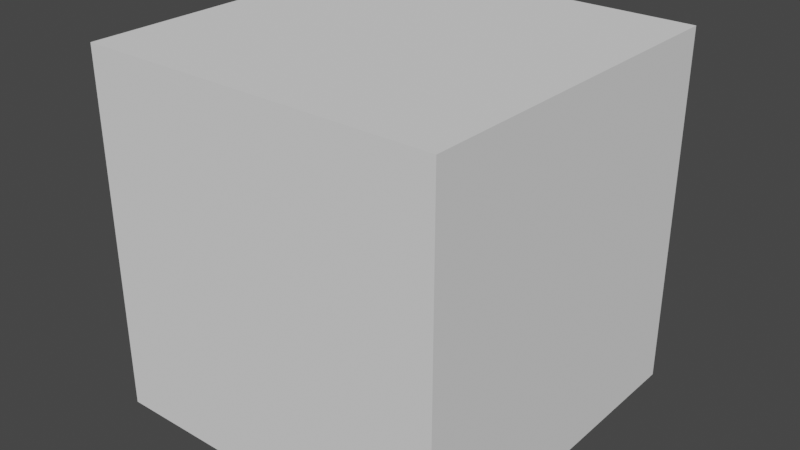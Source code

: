 # Source: Cube_Rock.blend  (saved by Blender 3.3.6; exported with 4.5.12 LTS)
import bpy
from mathutils import Matrix  # noqa: F401  (used for matrix-valued properties, if any)

bpy.ops.wm.read_factory_settings(use_empty=True)
scene = bpy.context.scene
scene.name = 'Scene'

# ---- collections
col_collection = bpy.data.collections.new('Collection'); scene.collection.children.link(col_collection)

# ---- world
world_world = bpy.data.worlds.new('World'); scene.world = world_world
world_world.use_nodes = True; world_world.node_tree.nodes.clear()
_N = world_world.node_tree.nodes; _L = world_world.node_tree.links
n0 = _N.new('ShaderNodeOutputWorld'); n0.name = 'World Output'; n0.location = (300, 300)
n1 = _N.new('ShaderNodeBackground'); n1.name = 'Background'; n1.location = (10, 300)
n1.inputs[0].default_value = (0.05088, 0.05088, 0.05088, 1.0)
_L.new(n1.outputs[0], n0.inputs[0])
n0.is_active_output = True
world_world.color = (0.05088, 0.05088, 0.05088)
world_world.use_sun_shadow = False
world_world.sun_shadow_jitter_overblur = 0.0

# ---- meshes
me_cube_rock = bpy.data.meshes.new('Cube Rock')
me_cube_rock.from_pydata([(-1.0, -1.0, -1.0), (-1.0, -1.0, 1.0), (-1.0, 1.0, -1.0), (-1.0, 1.0, 1.0), (1.0, -1.0, -1.0), (1.0, -1.0, 1.0), (1.0, 1.0, -1.0), (1.0, 1.0, 1.0)], [], [(0, 1, 3, 2), (2, 3, 7, 6), (6, 7, 5, 4), (4, 5, 1, 0), (2, 6, 4, 0), (7, 3, 1, 5)])
_uv = me_cube_rock.uv_layers.new(name='UVMap')
_uv.uv.foreach_set('vector', [0.375, 0.0, 0.625, 0.0, 0.625, 0.25, 0.375, 0.25, 0.375, 0.25, 0.625, 0.25, 0.625, 0.5, 0.375, 0.5, 0.375, 0.5, 0.625, 0.5, 0.625, 0.75, 0.375, 0.75, 0.375, 0.75, 0.625, 0.75, 0.625, 1.0, 0.375, 1.0, 0.125, 0.5, 0.375, 0.5, 0.375, 0.75, 0.125, 0.75, 0.625, 0.5, 0.875, 0.5, 0.875, 0.75, 0.625, 0.75])
me_cube_rock.update()

# ---- objects
ob_cube = bpy.data.objects.new('Cube', me_cube_rock)

# ---- transforms, parenting, visibility, modifiers, constraints
ob_cube.location = (0.0, 0.0, 0.0)
ob_cube.scale = (3.0, 3.0, 3.0)

# ---- collection membership
col_collection.objects.link(ob_cube)

# ---- scene / render settings (as saved in the file)
scene.frame_start = 1; scene.frame_end = 250; scene.frame_set(1)
scene.render.engine = 'BLENDER_EEVEE_NEXT'
scene.cycles.sampling_pattern = 'TABULATED_SOBOL'
scene.cycles.use_light_tree = False
scene.view_settings.view_transform = 'Filmic'
bpy.context.view_layer.update()

# ---- added for rendering (the .blend has no active camera and no usable light): camera, sun
cam_auto = bpy.data.cameras.new('AutoCamera')
cam_auto.lens = 50.0
cam_auto.sensor_width = 36.0
cam_auto.clip_end = 1000.0
ob_auto_camera = bpy.data.objects.new('AutoCamera', cam_auto)
scene.collection.objects.link(ob_auto_camera)
ob_auto_camera.location = (9.61522, -11.5383, 7.69217)
ob_auto_camera.rotation_euler = (1.09748, -7.21219e-08, 0.694738)
scene.camera = ob_auto_camera
light_auto_sun = bpy.data.lights.new('AutoSun', 'SUN')
light_auto_sun.energy = 3.0
light_auto_sun.angle = 0.0523599
ob_auto_sun = bpy.data.objects.new('AutoSun', light_auto_sun)
scene.collection.objects.link(ob_auto_sun)
ob_auto_sun.rotation_euler = (0.872665, 0.174533, 0.523599)
bpy.context.view_layer.update()
